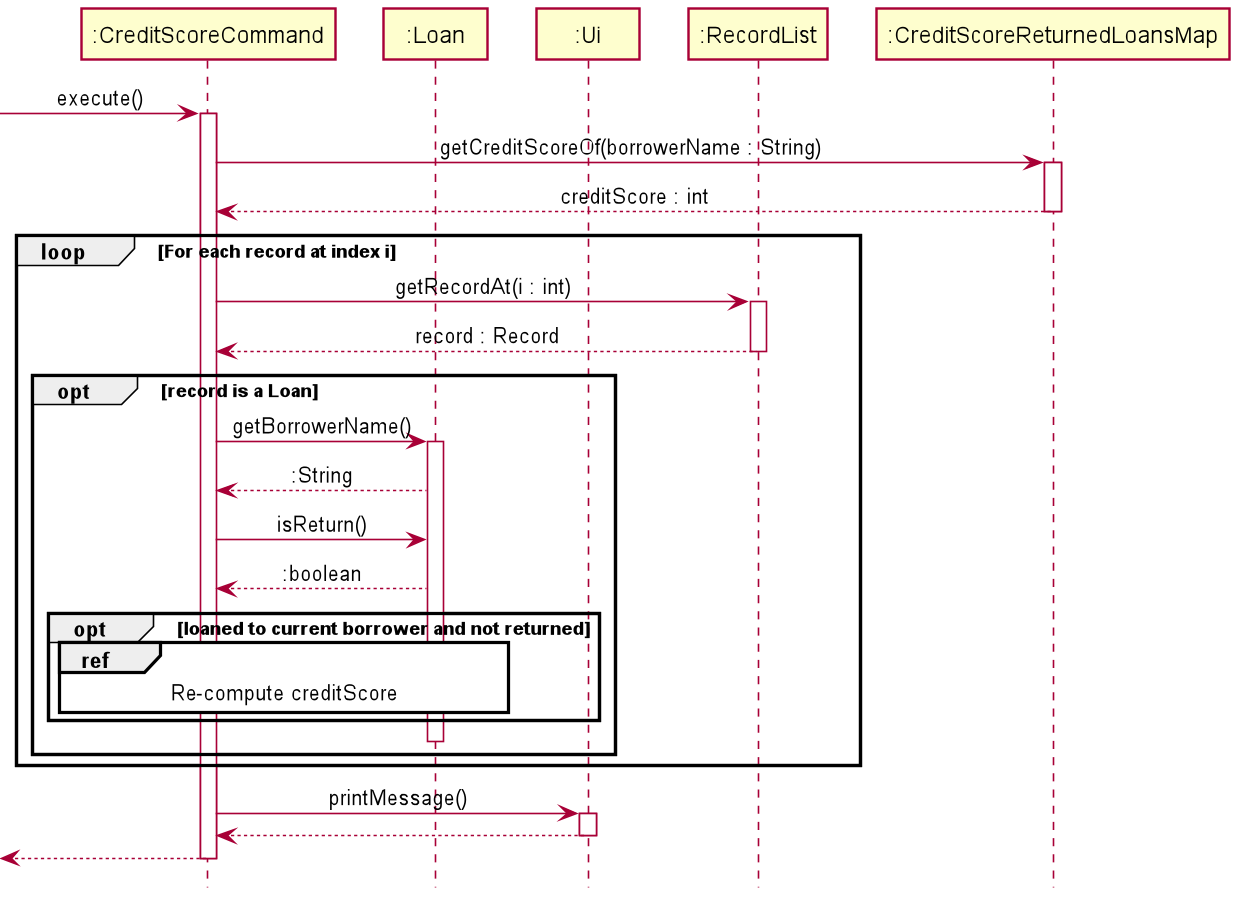

The diagram above was rendered by PlantUML. Its source (embedded in the PNG):
@startuml
!include style.puml
Participant ":CreditScoreCommand" as CreditScoreCommand
Participant ":Loan" as Loan
Participant ":Ui" as Ui
Participant ":RecordList" as RecordList
Participant ":CreditScoreReturnedLoansMap" as CreditScoreReturnedLoansMap

[-> CreditScoreCommand: execute()
activate CreditScoreCommand
CreditScoreCommand -> CreditScoreReturnedLoansMap : getCreditScoreOf(borrowerName : String)
activate CreditScoreReturnedLoansMap
CreditScoreReturnedLoansMap --> CreditScoreCommand : creditScore : int
deactivate CreditScoreReturnedLoansMap

loop For each record at index i
    CreditScoreCommand -> RecordList : getRecordAt(i : int)
    activate RecordList
    RecordList --> CreditScoreCommand : record : Record
    deactivate RecordList
    opt record is a Loan
        CreditScoreCommand -> Loan : getBorrowerName()
        activate Loan
        Loan --> CreditScoreCommand : :String
        CreditScoreCommand -> Loan : isReturn()
        Loan --> CreditScoreCommand : :boolean
        opt loaned to current borrower and not returned
            ref over CreditScoreCommand, Loan : Re-compute creditScore
        end
        Loan -[hidden]-> CreditScoreCommand
        deactivate Loan
    end
end
CreditScoreCommand -> Ui : printMessage()
activate Ui
Ui --> CreditScoreCommand
deactivate Ui
[<-- CreditScoreCommand
deactivate CreditScoreCommand

@enduml